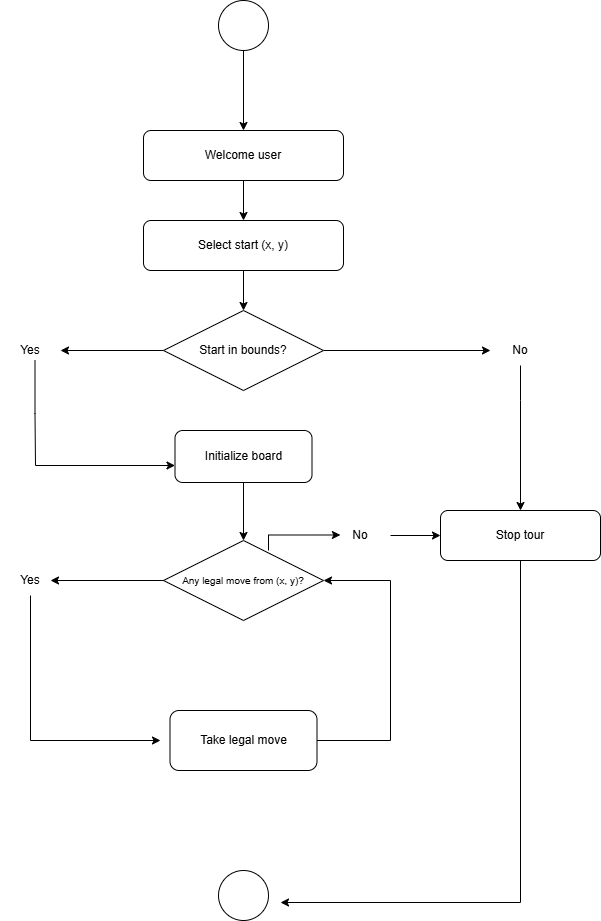

The diagram above was exported from draw.io. Its source (the exported page's mxGraphModel, read from the mxfile embedded in the PNG):
<mxGraphModel dx="1303" dy="703" grid="1" gridSize="10" guides="1" tooltips="1" connect="1" arrows="1" fold="1" page="1" pageScale="1" pageWidth="827" pageHeight="1169" math="0" shadow="0">
  <root>
    <mxCell id="0" />
    <mxCell id="1" parent="0" />
    <mxCell id="wu0ATPe-39_R6EqU-HzC-27" style="edgeStyle=orthogonalEdgeStyle;rounded=0;orthogonalLoop=1;jettySize=auto;html=1;entryX=0.5;entryY=0;entryDx=0;entryDy=0;" edge="1" parent="1" source="wu0ATPe-39_R6EqU-HzC-1" target="wu0ATPe-39_R6EqU-HzC-4">
      <mxGeometry relative="1" as="geometry" />
    </mxCell>
    <mxCell id="wu0ATPe-39_R6EqU-HzC-1" value="Select start (x, y)" style="rounded=1;whiteSpace=wrap;html=1;align=center;" vertex="1" parent="1">
      <mxGeometry x="713" y="270" width="200" height="50" as="geometry" />
    </mxCell>
    <mxCell id="wu0ATPe-39_R6EqU-HzC-2" style="edgeStyle=orthogonalEdgeStyle;rounded=0;orthogonalLoop=1;jettySize=auto;html=1;entryX=0;entryY=0.5;entryDx=0;entryDy=0;" edge="1" parent="1" source="wu0ATPe-39_R6EqU-HzC-4" target="wu0ATPe-39_R6EqU-HzC-19">
      <mxGeometry relative="1" as="geometry" />
    </mxCell>
    <mxCell id="wu0ATPe-39_R6EqU-HzC-3" style="edgeStyle=orthogonalEdgeStyle;rounded=0;orthogonalLoop=1;jettySize=auto;html=1;" edge="1" parent="1" source="wu0ATPe-39_R6EqU-HzC-4" target="wu0ATPe-39_R6EqU-HzC-26">
      <mxGeometry relative="1" as="geometry" />
    </mxCell>
    <mxCell id="wu0ATPe-39_R6EqU-HzC-4" value="Start in bounds?" style="shape=rhombus;whiteSpace=wrap;html=1;align=center;" vertex="1" parent="1">
      <mxGeometry x="733" y="360" width="160" height="80" as="geometry" />
    </mxCell>
    <mxCell id="wu0ATPe-39_R6EqU-HzC-5" style="edgeStyle=orthogonalEdgeStyle;rounded=0;orthogonalLoop=1;jettySize=auto;html=1;entryX=0.5;entryY=0;entryDx=0;entryDy=0;" edge="1" parent="1" source="wu0ATPe-39_R6EqU-HzC-6" target="wu0ATPe-39_R6EqU-HzC-8">
      <mxGeometry relative="1" as="geometry">
        <mxPoint x="813.0000000000146" y="580" as="targetPoint" />
      </mxGeometry>
    </mxCell>
    <mxCell id="wu0ATPe-39_R6EqU-HzC-6" value="Initialize board" style="rounded=1;whiteSpace=wrap;html=1;align=center;" vertex="1" parent="1">
      <mxGeometry x="744.5" y="480" width="137" height="52" as="geometry" />
    </mxCell>
    <mxCell id="wu0ATPe-39_R6EqU-HzC-7" style="edgeStyle=orthogonalEdgeStyle;rounded=0;orthogonalLoop=1;jettySize=auto;html=1;" edge="1" parent="1" source="wu0ATPe-39_R6EqU-HzC-8">
      <mxGeometry relative="1" as="geometry">
        <mxPoint x="620" y="630" as="targetPoint" />
      </mxGeometry>
    </mxCell>
    <mxCell id="wu0ATPe-39_R6EqU-HzC-8" value="&lt;font style=&quot;font-size: 10px;&quot;&gt;Any legal move from (x, y)?&lt;/font&gt;" style="shape=rhombus;whiteSpace=wrap;html=1;align=center;" vertex="1" parent="1">
      <mxGeometry x="733" y="590" width="160" height="80" as="geometry" />
    </mxCell>
    <mxCell id="wu0ATPe-39_R6EqU-HzC-9" style="edgeStyle=orthogonalEdgeStyle;rounded=0;orthogonalLoop=1;jettySize=auto;html=1;" edge="1" parent="1">
      <mxGeometry relative="1" as="geometry">
        <mxPoint x="850" y="952" as="targetPoint" />
        <mxPoint x="1090" y="610" as="sourcePoint" />
        <Array as="points">
          <mxPoint x="1090" y="952" />
        </Array>
      </mxGeometry>
    </mxCell>
    <mxCell id="wu0ATPe-39_R6EqU-HzC-10" value="Stop tour" style="rounded=1;whiteSpace=wrap;html=1;align=center;" vertex="1" parent="1">
      <mxGeometry x="1010" y="560" width="160" height="50" as="geometry" />
    </mxCell>
    <mxCell id="wu0ATPe-39_R6EqU-HzC-11" style="edgeStyle=orthogonalEdgeStyle;rounded=0;orthogonalLoop=1;jettySize=auto;html=1;" edge="1" parent="1" source="wu0ATPe-39_R6EqU-HzC-12" target="wu0ATPe-39_R6EqU-HzC-8">
      <mxGeometry relative="1" as="geometry">
        <mxPoint x="890" y="620" as="targetPoint" />
        <Array as="points">
          <mxPoint x="960" y="790" />
          <mxPoint x="960" y="630" />
        </Array>
      </mxGeometry>
    </mxCell>
    <mxCell id="wu0ATPe-39_R6EqU-HzC-12" value="Take legal move" style="rounded=1;whiteSpace=wrap;html=1;align=center;" vertex="1" parent="1">
      <mxGeometry x="739.5" y="760" width="147" height="60" as="geometry" />
    </mxCell>
    <mxCell id="wu0ATPe-39_R6EqU-HzC-13" style="edgeStyle=orthogonalEdgeStyle;rounded=0;orthogonalLoop=1;jettySize=auto;html=1;" edge="1" parent="1" source="wu0ATPe-39_R6EqU-HzC-14">
      <mxGeometry relative="1" as="geometry">
        <mxPoint x="813" y="180" as="targetPoint" />
      </mxGeometry>
    </mxCell>
    <mxCell id="wu0ATPe-39_R6EqU-HzC-14" value="" style="ellipse;whiteSpace=wrap;html=1;aspect=fixed;" vertex="1" parent="1">
      <mxGeometry x="788" y="50" width="50" height="50" as="geometry" />
    </mxCell>
    <mxCell id="wu0ATPe-39_R6EqU-HzC-15" value="" style="ellipse;whiteSpace=wrap;html=1;aspect=fixed;" vertex="1" parent="1">
      <mxGeometry x="788" y="920" width="50" height="50" as="geometry" />
    </mxCell>
    <mxCell id="wu0ATPe-39_R6EqU-HzC-16" style="edgeStyle=orthogonalEdgeStyle;rounded=0;orthogonalLoop=1;jettySize=auto;html=1;entryX=0.5;entryY=0;entryDx=0;entryDy=0;" edge="1" parent="1" source="wu0ATPe-39_R6EqU-HzC-17">
      <mxGeometry relative="1" as="geometry">
        <mxPoint x="813" y="270" as="targetPoint" />
      </mxGeometry>
    </mxCell>
    <mxCell id="wu0ATPe-39_R6EqU-HzC-17" value="Welcome user" style="rounded=1;whiteSpace=wrap;html=1;align=center;" vertex="1" parent="1">
      <mxGeometry x="713" y="180" width="200" height="50" as="geometry" />
    </mxCell>
    <mxCell id="wu0ATPe-39_R6EqU-HzC-18" style="edgeStyle=orthogonalEdgeStyle;rounded=0;orthogonalLoop=1;jettySize=auto;html=1;entryX=0.5;entryY=0;entryDx=0;entryDy=0;" edge="1" parent="1" source="wu0ATPe-39_R6EqU-HzC-19" target="wu0ATPe-39_R6EqU-HzC-10">
      <mxGeometry relative="1" as="geometry">
        <Array as="points">
          <mxPoint x="1090" y="450" />
          <mxPoint x="1090" y="450" />
        </Array>
      </mxGeometry>
    </mxCell>
    <mxCell id="wu0ATPe-39_R6EqU-HzC-19" value="No" style="text;html=1;whiteSpace=wrap;strokeColor=none;fillColor=none;align=center;verticalAlign=middle;rounded=0;" vertex="1" parent="1">
      <mxGeometry x="1060" y="385" width="60" height="30" as="geometry" />
    </mxCell>
    <mxCell id="wu0ATPe-39_R6EqU-HzC-20" style="edgeStyle=orthogonalEdgeStyle;rounded=0;orthogonalLoop=1;jettySize=auto;html=1;" edge="1" parent="1" source="wu0ATPe-39_R6EqU-HzC-21">
      <mxGeometry relative="1" as="geometry">
        <mxPoint x="730" y="790" as="targetPoint" />
        <Array as="points">
          <mxPoint x="600" y="790" />
        </Array>
      </mxGeometry>
    </mxCell>
    <mxCell id="wu0ATPe-39_R6EqU-HzC-21" value="Yes" style="text;html=1;whiteSpace=wrap;strokeColor=none;fillColor=none;align=center;verticalAlign=middle;rounded=0;" vertex="1" parent="1">
      <mxGeometry x="570" y="615" width="60" height="30" as="geometry" />
    </mxCell>
    <mxCell id="wu0ATPe-39_R6EqU-HzC-22" style="edgeStyle=orthogonalEdgeStyle;rounded=0;orthogonalLoop=1;jettySize=auto;html=1;entryX=0;entryY=0.5;entryDx=0;entryDy=0;" edge="1" parent="1" source="wu0ATPe-39_R6EqU-HzC-23" target="wu0ATPe-39_R6EqU-HzC-10">
      <mxGeometry relative="1" as="geometry" />
    </mxCell>
    <mxCell id="wu0ATPe-39_R6EqU-HzC-23" value="No" style="text;html=1;whiteSpace=wrap;strokeColor=none;fillColor=none;align=center;verticalAlign=middle;rounded=0;" vertex="1" parent="1">
      <mxGeometry x="900" y="570" width="60" height="30" as="geometry" />
    </mxCell>
    <mxCell id="wu0ATPe-39_R6EqU-HzC-24" style="edgeStyle=orthogonalEdgeStyle;rounded=0;orthogonalLoop=1;jettySize=auto;html=1;entryX=0.667;entryY=0.667;entryDx=0;entryDy=0;entryPerimeter=0;" edge="1" parent="1">
      <mxGeometry relative="1" as="geometry">
        <mxPoint x="838" y="600" as="sourcePoint" />
        <mxPoint x="909.9100000000186" y="584.4899999999802" as="targetPoint" />
        <Array as="points">
          <mxPoint x="838.39" y="584.48" />
        </Array>
      </mxGeometry>
    </mxCell>
    <mxCell id="wu0ATPe-39_R6EqU-HzC-25" style="edgeStyle=orthogonalEdgeStyle;rounded=0;orthogonalLoop=1;jettySize=auto;html=1;" edge="1" parent="1">
      <mxGeometry relative="1" as="geometry">
        <mxPoint x="744.5" y="515" as="targetPoint" />
        <mxPoint x="604.5" y="410" as="sourcePoint" />
        <Array as="points">
          <mxPoint x="605" y="463" />
          <mxPoint x="605" y="463" />
          <mxPoint x="605" y="515" />
        </Array>
      </mxGeometry>
    </mxCell>
    <mxCell id="wu0ATPe-39_R6EqU-HzC-26" value="Yes" style="text;html=1;whiteSpace=wrap;strokeColor=none;fillColor=none;align=center;verticalAlign=middle;rounded=0;" vertex="1" parent="1">
      <mxGeometry x="570" y="385" width="60" height="30" as="geometry" />
    </mxCell>
  </root>
</mxGraphModel>